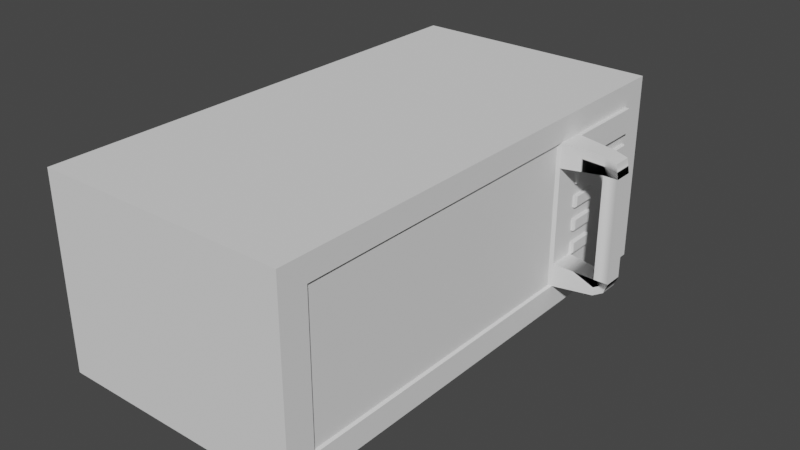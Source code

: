 # Source: BLM.blend  (saved by Blender 3.4.6; exported with 4.5.12 LTS)
import bpy
from mathutils import Matrix  # noqa: F401  (used for matrix-valued properties, if any)

bpy.ops.wm.read_factory_settings(use_empty=True)
scene = bpy.context.scene
scene.name = 'Scene'

# ---- collections
col_collection = bpy.data.collections.new('Collection'); scene.collection.children.link(col_collection)

# ---- node groups
ng_auto_smooth = bpy.data.node_groups.new('Auto Smooth', 'GeometryNodeTree')
_s = ng_auto_smooth.interface.new_socket(name='Geometry', in_out='OUTPUT', socket_type='NodeSocketGeometry')
_s = ng_auto_smooth.interface.new_socket(name='Geometry', in_out='INPUT', socket_type='NodeSocketGeometry')
_s = ng_auto_smooth.interface.new_socket(name='Angle', in_out='INPUT', socket_type='NodeSocketFloat')
_s.subtype = 'ANGLE'
_s.min_value = 0.0
_s.max_value = 3.142
ng_auto_smooth.is_modifier = True
_N = ng_auto_smooth.nodes; _L = ng_auto_smooth.links
n0 = _N.new('NodeGroupOutput'); n0.name = 'Group Output'; n0.location = (480, -100)
n1 = _N.new('NodeGroupInput'); n1.name = 'Group Input'; n1.location = (-420, -300)
n2 = _N.new('NodeGroupInput'); n2.name = 'Group Input.001'; n2.location = (-60, -100)
n3 = _N.new('GeometryNodeSetShadeSmooth'); n3.name = 'Set Shade Smooth'; n3.location = (120, -100)
n3.domain = 'EDGE'
n4 = _N.new('GeometryNodeSetShadeSmooth'); n4.name = 'Set Shade Smooth.001'; n4.location = (300, -100)
n5 = _N.new('GeometryNodeInputMeshEdgeAngle'); n5.name = 'Edge Angle'; n5.location = (-420, -220)
n6 = _N.new('GeometryNodeInputEdgeSmooth'); n6.name = 'Is Edge Smooth'; n6.location = (-60, -160)
n7 = _N.new('GeometryNodeInputShadeSmooth'); n7.name = 'Is Face Smooth'; n7.location = (-240, -340)
n8 = _N.new('FunctionNodeBooleanMath'); n8.name = 'Boolean Math'; n8.location = (-60, -220)
n9 = _N.new('FunctionNodeCompare'); n9.name = 'Compare'; n9.location = (-240, -180)
n9.operation = 'LESS_EQUAL'
_L.new(n5.outputs[0], n9.inputs[0])
_L.new(n4.outputs[0], n0.inputs[0])
_L.new(n1.outputs[1], n9.inputs[1])
_L.new(n9.outputs[0], n8.inputs[0])
_L.new(n7.outputs[0], n8.inputs[1])
_L.new(n2.outputs[0], n3.inputs[0])
_L.new(n6.outputs[0], n3.inputs[1])
_L.new(n3.outputs[0], n4.inputs[0])
_L.new(n8.outputs[0], n3.inputs[2])
n0.is_active_output = True

# ---- world
world_world = bpy.data.worlds.new('World'); scene.world = world_world
world_world.use_nodes = True; world_world.node_tree.nodes.clear()
_N = world_world.node_tree.nodes; _L = world_world.node_tree.links
n0 = _N.new('ShaderNodeOutputWorld'); n0.name = 'World Output'; n0.location = (300, 300)
n1 = _N.new('ShaderNodeBackground'); n1.name = 'Background'; n1.location = (10, 300)
n1.inputs[0].default_value = (0.05088, 0.05088, 0.05088, 1.0)
_L.new(n1.outputs[0], n0.inputs[0])
n0.is_active_output = True
world_world.color = (0.05088, 0.05088, 0.05088)
world_world.use_sun_shadow = False
world_world.sun_shadow_jitter_overblur = 0.0

# ---- meshes
me_plane = bpy.data.meshes.new('Plane')
me_plane.from_pydata([(-3.068, -5.894, 0.0), (3.068, -5.894, 0.0), (-3.068, 5.894, 0.0), (3.068, 5.894, 0.0), (-3.068, -5.894, 4.678), (3.068, -5.894, 4.678), (-3.068, 5.894, 4.678), (3.068, 5.894, 4.678), (-3.068, 3.172, 0.0), (3.068, 3.172, 0.0), (-3.068, 3.172, 4.678), (3.068, 3.172, 4.678), (3.068, 4.533, 0.0), (3.068, 4.533, 4.678), (-3.068, 4.533, 0.0), (-3.068, 4.533, 4.678), (3.068, -5.894, 2.339), (-3.068, -5.894, 2.339), (3.068, 5.894, 2.339), (-3.068, 5.894, 2.339), (-3.068, 3.172, 2.339), (3.068, 3.172, 2.339), (-3.068, 4.533, 2.339), (3.068, 4.533, 2.339), (-3.068, -5.894, 1.17), (-3.068, 5.894, 1.17), (3.068, -5.894, 1.17), (3.068, 5.894, 1.17), (-3.068, 3.172, 1.17), (3.068, 3.172, 1.17), (-3.068, 4.533, 1.17), (3.068, 4.533, 1.17), (3.068, -5.894, 3.509), (3.068, 5.894, 3.509), (-3.068, 3.172, 3.509), (3.068, 3.172, 3.509), (-3.068, 4.533, 3.509), (3.068, 4.533, 3.509), (-3.068, -5.894, 3.509), (-3.068, 5.894, 3.509), (3.068, -5.894, 4.106), (3.068, 5.894, 4.106), (-3.068, 3.172, 4.106), (3.068, 3.172, 4.106), (-3.068, 4.533, 4.106), (3.068, 4.533, 4.106), (-3.068, -5.894, 4.106), (-3.068, 5.894, 4.106), (-3.068, -5.894, 0.5987), (-3.068, 5.894, 0.5987), (3.068, -5.894, 0.5987), (3.068, 5.894, 0.5987), (-3.068, 3.172, 0.5987), (3.068, 3.172, 0.5987), (-3.068, 4.533, 0.5987), (3.068, 4.533, 0.5987), (-3.068, -5.216, 0.0), (-3.068, -5.216, 4.678), (3.068, -5.216, 0.0), (3.068, -5.216, 4.678), (3.068, -5.216, 2.339), (-3.068, -5.216, 2.339), (-3.068, -5.216, 1.17), (3.068, -5.216, 1.17), (3.068, -5.216, 3.509), (-3.068, -5.216, 3.509), (3.068, -5.216, 4.106), (-3.068, -5.216, 4.106), (3.068, -5.216, 0.5987), (-3.068, -5.216, 0.5987), (3.068, 2.525, 0.0), (3.068, 2.525, 4.678), (-3.068, 2.525, 2.339), (-3.068, 2.525, 1.17), (-3.068, 2.525, 3.509), (-3.068, 2.525, 4.106), (-3.068, 2.525, 0.5987), (-3.068, 2.525, 0.0), (-3.068, 2.525, 4.678), (3.068, 2.525, 2.339), (3.068, 2.525, 1.17), (3.068, 2.525, 3.509), (3.068, 2.525, 4.106), (3.068, 2.525, 0.5987), (3.005, 2.445, 2.339), (3.005, -5.136, 2.339), (3.005, 2.445, 1.194), (3.005, -5.136, 1.194), (3.005, 2.445, 3.485), (3.005, -5.136, 3.485), (3.005, 2.445, 4.07), (3.005, -5.136, 4.07), (3.005, 2.445, 0.6347), (3.005, -5.136, 0.6347), (0.0, -5.894, 0.0), (0.0, 5.894, 0.0), (0.0, -5.894, 4.678), (0.0, 5.894, 4.678), (0.0, 3.172, 4.678), (0.0, 3.172, 0.0), (0.0, 4.533, 4.678), (0.0, 4.533, 0.0), (0.0, 5.894, 2.339), (0.0, -5.894, 2.339), (0.0, -5.894, 1.17), (0.0, 5.894, 1.17), (0.0, 5.894, 3.509), (0.0, -5.894, 3.509), (0.0, 5.894, 4.106), (0.0, -5.894, 4.106), (0.0, 5.894, 0.5987), (0.0, -5.894, 0.5987), (0.0, -5.216, 0.0), (0.0, -5.216, 4.678), (0.0, 2.525, 0.0), (0.0, 2.525, 4.678), (1.534, -5.894, 0.0), (1.534, -5.894, 4.678), (1.534, 3.172, 0.0), (1.534, 4.533, 0.0), (1.534, 5.894, 2.339), (1.534, 5.894, 1.17), (1.534, 5.894, 3.509), (1.534, 5.894, 4.106), (1.534, 5.894, 0.5987), (1.534, -5.216, 0.0), (1.534, 2.525, 0.0), (1.534, 5.894, 0.0), (1.534, 5.894, 4.678), (1.534, 3.172, 4.678), (1.534, 4.533, 4.678), (1.534, -5.894, 2.339), (1.534, -5.894, 1.17), (1.534, -5.894, 3.509), (1.534, -5.894, 4.106), (1.534, -5.894, 0.5987), (1.534, -5.216, 4.678), (1.534, 2.525, 4.678), (-1.534, 5.894, 0.0), (-1.534, 5.894, 4.678), (-1.534, 3.172, 4.678), (-1.534, 4.533, 4.678), (-1.534, -5.894, 2.339), (-1.534, -5.894, 1.17), (-1.534, -5.894, 3.509), (-1.534, -5.894, 4.106), (-1.534, -5.894, 0.5987), (-1.534, -5.216, 4.678), (-1.534, 2.525, 4.678), (-1.534, -5.894, 0.0), (-1.534, -5.894, 4.678), (-1.534, 3.172, 0.0), (-1.534, 4.533, 0.0), (-1.534, 5.894, 2.339), (-1.534, 5.894, 1.17), (-1.534, 5.894, 3.509), (-1.534, 5.894, 4.106), (-1.534, 5.894, 0.5987), (-1.534, -5.216, 0.0), (-1.534, 2.525, 0.0), (-3.068, -5.894, 2.924), (-3.068, 5.894, 2.924), (3.068, -5.894, 2.924), (3.068, 5.894, 2.924), (-3.068, 3.172, 2.924), (3.068, 3.172, 2.924), (-3.068, 4.533, 2.924), (3.068, 4.533, 2.924), (-3.068, -5.216, 2.924), (3.068, -5.216, 2.924), (-3.068, 2.525, 2.924), (3.068, 2.525, 2.924), (3.005, -5.136, 2.912), (3.005, 2.445, 2.912), (0.0, -5.894, 2.924), (0.0, 5.894, 2.924), (1.534, 5.894, 2.924), (1.534, -5.894, 2.924), (-1.534, -5.894, 2.924), (-1.534, 5.894, 2.924), (3.068, -5.894, 1.754), (3.068, 5.894, 1.754), (-3.068, 3.172, 1.754), (3.068, 3.172, 1.754), (-3.068, 4.533, 1.754), (3.068, 4.533, 1.754), (-3.068, -5.894, 1.754), (-3.068, 5.894, 1.754), (-3.068, -5.216, 1.754), (3.068, -5.216, 1.754), (-3.068, 2.525, 1.754), (3.068, 2.525, 1.754), (3.005, -5.136, 1.767), (3.005, 2.445, 1.767), (0.0, -5.894, 1.754), (0.0, 5.894, 1.754), (1.534, 5.894, 1.754), (1.534, -5.894, 1.754), (-1.534, -5.894, 1.754), (-1.534, 5.894, 1.754), (3.068, -5.894, 3.216), (3.068, 5.894, 3.216), (-3.068, 3.172, 3.216), (3.068, 3.172, 3.216), (-3.068, 4.533, 3.216), (3.068, 4.533, 3.216), (-3.068, -5.216, 3.216), (3.068, -5.216, 3.216), (-3.068, 2.525, 3.216), (3.068, 2.525, 3.216), (3.005, -5.136, 3.198), (3.005, 2.445, 3.198), (0.0, -5.894, 3.216), (0.0, 5.894, 3.216), (1.534, 5.894, 3.216), (1.534, -5.894, 3.216), (-1.534, -5.894, 3.216), (-1.534, 5.894, 3.216), (-3.068, -5.894, 3.216), (-3.068, 5.894, 3.216), (-3.068, -5.894, 2.632), (-3.068, 5.894, 2.632), (3.068, -5.894, 2.632), (3.068, 5.894, 2.632), (-3.068, 3.172, 2.632), (3.068, 3.172, 2.632), (-3.068, 4.533, 2.632), (3.068, 4.533, 2.632), (-3.068, -5.216, 2.632), (3.068, -5.216, 2.632), (-3.068, 2.525, 2.632), (3.068, 2.525, 2.632), (3.005, -5.136, 2.626), (3.005, 2.445, 2.626), (0.0, -5.894, 2.632), (0.0, 5.894, 2.632), (1.534, 5.894, 2.632), (1.534, -5.894, 2.632), (-1.534, -5.894, 2.632), (-1.534, 5.894, 2.632), (3.068, -5.894, 2.047), (3.068, 5.894, 2.047), (-3.068, 3.172, 2.047), (3.068, 3.172, 2.047), (-3.068, 4.533, 2.047), (3.068, 4.533, 2.047), (-3.068, -5.216, 2.047), (3.068, -5.216, 2.047), (-3.068, 2.525, 2.047), (3.068, 2.525, 2.047), (3.005, -5.136, 2.053), (3.005, 2.445, 2.053), (0.0, -5.894, 2.047), (0.0, 5.894, 2.047), (1.534, 5.894, 2.047), (1.534, -5.894, 2.047), (-1.534, -5.894, 2.047), (-1.534, 5.894, 2.047), (-3.068, -5.894, 2.047), (-3.068, 5.894, 2.047), (-3.068, -5.894, 1.462), (-3.068, 5.894, 1.462), (3.068, -5.894, 1.462), (3.068, 5.894, 1.462), (-3.068, 3.172, 1.462), (3.068, 3.172, 1.462), (-3.068, 4.533, 1.462), (3.068, 4.533, 1.462), (-3.068, -5.216, 1.462), (3.068, -5.216, 1.462), (-3.068, 2.525, 1.462), (3.068, 2.525, 1.462), (3.005, -5.136, 1.48), (3.005, 2.445, 1.48), (0.0, -5.894, 1.462), (0.0, 5.894, 1.462), (1.534, 5.894, 1.462), (1.534, -5.894, 1.462), (-1.534, -5.894, 1.462), (-1.534, 5.894, 1.462), (-1.534, 5.973, 2.25), (0.0, 5.973, 2.25), (-1.534, 5.973, 3.42), (0.0, 5.973, 3.42), (0.0, 5.973, 3.127), (0.0, 5.973, 1.958), (1.534, 5.973, 2.25), (1.534, 5.973, 3.42), (1.534, 5.973, 1.958), (1.534, 5.973, 3.127), (-1.534, 5.973, 3.127), (-1.534, 5.973, 1.958), (0.0, 5.973, 2.543), (0.0, 5.973, 2.835), (1.534, 5.973, 2.543), (1.534, 5.973, 2.835), (-1.534, 5.973, 2.543), (-1.534, 5.973, 2.835), (0.0, 5.973, 1.373), (0.0, 5.973, 1.665), (1.534, 5.973, 1.373), (1.534, 5.973, 1.665), (-1.534, 5.973, 1.373), (-1.534, 5.973, 1.665), (3.068, 5.213, 0.0), (3.068, 5.213, 4.678), (-3.068, 5.213, 0.0), (-3.068, 5.213, 4.678), (-3.068, 5.213, 2.339), (3.068, 5.213, 2.339), (3.068, 5.213, 1.17), (-3.068, 5.213, 1.17), (-3.068, 5.213, 3.509), (3.068, 5.213, 3.509), (-3.068, 5.213, 4.106), (3.068, 5.213, 4.106), (-3.068, 5.213, 0.5987), (3.068, 5.213, 0.5987), (0.0, 5.213, 4.678), (0.0, 5.213, 0.0), (1.534, 5.213, 4.678), (1.534, 5.213, 0.0), (-1.534, 5.213, 0.0), (-1.534, 5.213, 4.678), (3.068, 5.213, 2.924), (-3.068, 5.213, 2.924), (3.068, 5.213, 1.754), (-3.068, 5.213, 1.754), (3.068, 5.213, 3.216), (-3.068, 5.213, 3.216), (-3.068, 5.213, 2.632), (3.068, 5.213, 2.632), (3.068, 5.213, 2.047), (-3.068, 5.213, 2.047), (-3.068, 5.213, 1.462), (3.068, 5.213, 1.462), (-3.068, 3.852, 0.0), (-3.068, 3.852, 4.678), (3.068, 3.852, 0.0), (3.068, 3.852, 4.678), (3.068, 3.852, 2.339), (-3.068, 3.852, 2.339), (-3.068, 3.852, 1.17), (3.068, 3.852, 1.17), (3.068, 3.852, 3.509), (-3.068, 3.852, 3.509), (3.068, 3.852, 4.106), (-3.068, 3.852, 4.106), (3.068, 3.852, 0.5987), (-3.068, 3.852, 0.5987), (0.0, 3.852, 0.0), (0.0, 3.852, 4.678), (1.534, 3.852, 0.0), (1.534, 3.852, 4.678), (-1.534, 3.852, 4.678), (-1.534, 3.852, 0.0), (-3.068, 3.852, 2.924), (3.068, 3.852, 2.924), (-3.068, 3.852, 1.754), (3.068, 3.852, 1.754), (-3.068, 3.852, 3.216), (3.068, 3.852, 3.216), (3.068, 3.852, 2.632), (-3.068, 3.852, 2.632), (-3.068, 3.852, 2.047), (3.068, 3.852, 2.047), (3.068, 3.852, 1.462), (-3.068, 3.852, 1.462), (3.169, 3.852, 3.509), (3.169, 3.172, 3.509), (3.169, 5.213, 3.509), (3.169, 4.533, 3.509), (3.169, 3.172, 4.106), (3.169, 4.533, 4.106), (3.169, 3.852, 4.106), (3.169, 5.213, 4.106), (3.122, 3.852, 2.339), (3.122, 3.172, 2.339), (3.122, 5.213, 2.339), (3.122, 4.533, 2.339), (3.122, 4.533, 0.5987), (3.122, 4.533, 1.17), (3.122, 5.213, 1.17), (3.122, 3.852, 1.17), (3.122, 3.172, 1.17), (3.122, 5.213, 0.5987), (3.122, 5.213, 2.924), (3.122, 4.533, 2.924), (3.122, 3.852, 2.924), (3.122, 3.172, 2.924), (3.122, 5.213, 1.754), (3.122, 4.533, 1.754), (3.122, 3.852, 1.754), (3.122, 3.172, 1.754), (3.122, 3.172, 3.216), (3.122, 4.533, 3.216), (3.122, 5.213, 3.216), (3.122, 3.852, 3.216), (3.122, 3.172, 2.632), (3.122, 4.533, 2.632), (3.122, 3.852, 2.632), (3.122, 5.213, 2.632), (3.122, 3.172, 2.047), (3.122, 4.533, 2.047), (3.122, 5.213, 2.047), (3.122, 3.852, 2.047), (3.122, 3.172, 1.462), (3.122, 4.533, 1.462), (3.122, 3.852, 1.462), (3.122, 5.213, 1.462), (3.152, 3.807, 2.359), (3.152, 3.217, 2.359), (3.152, 5.168, 2.359), (3.152, 4.578, 2.359), (3.152, 4.578, 0.6655), (3.152, 4.578, 1.16), (3.152, 5.168, 1.16), (3.152, 3.807, 1.189), (3.152, 3.217, 1.189), (3.152, 5.168, 0.6655), (3.152, 5.168, 2.943), (3.152, 4.578, 2.943), (3.152, 3.807, 2.943), (3.152, 3.217, 2.943), (3.152, 5.168, 1.774), (3.152, 4.578, 1.774), (3.152, 3.807, 1.774), (3.152, 3.217, 1.774), (3.152, 3.217, 3.197), (3.152, 4.578, 3.197), (3.152, 5.168, 3.197), (3.152, 3.807, 3.197), (3.152, 3.217, 2.612), (3.152, 4.578, 2.612), (3.152, 3.807, 2.612), (3.152, 5.168, 2.612), (3.152, 3.217, 2.027), (3.152, 4.578, 2.027), (3.152, 5.168, 2.027), (3.152, 3.807, 2.027), (3.152, 3.217, 1.442), (3.152, 4.578, 1.414), (3.152, 3.807, 1.442), (3.152, 5.168, 1.414), (4.057, 3.076, 0.6832), (4.057, 3.076, 1.085), (4.057, 3.076, 3.597), (4.057, 3.076, 4.018), (4.057, 2.621, 1.085), (4.057, 2.621, 3.597), (4.057, 2.621, 4.018), (4.057, 2.621, 0.6832), (4.315, 3.076, 0.838), (4.412, 3.076, 1.085), (4.412, 3.076, 3.597), (4.351, 3.076, 3.933), (4.412, 2.621, 1.085), (4.412, 2.621, 3.597), (4.351, 2.621, 3.933), (4.315, 2.621, 0.838)], [], [(321, 127, 3, 304), (320, 305, 7, 128), (134, 40, 5, 117), (315, 41, 7, 305), (67, 46, 4, 57), (156, 47, 6, 139), (347, 42, 10, 337), (82, 43, 11, 71), (137, 71, 11, 129), (126, 118, 9, 70), (314, 44, 15, 307), (346, 45, 13, 339), (353, 339, 13, 130), (352, 119, 12, 338), (365, 245, 23, 340), (333, 244, 22, 308), (249, 243, 21, 79), (364, 242, 20, 341), (257, 259, 19, 153), (246, 258, 17, 61), (332, 241, 18, 309), (255, 240, 16, 131), (135, 50, 26, 132), (317, 51, 27, 310), (69, 48, 24, 62), (157, 49, 25, 154), (349, 52, 28, 342), (81, 35, 446, 449), (316, 54, 30, 311), (348, 55, 31, 343), (361, 205, 37, 344), (329, 204, 36, 312), (209, 203, 35, 81), (360, 202, 34, 345), (217, 219, 39, 155), (206, 218, 38, 65), (328, 201, 33, 313), (215, 200, 32, 133), (35, 344, 368, 369), (312, 36, 44, 314), (83, 53, 444, 451), (345, 34, 42, 347), (155, 39, 47, 156), (65, 38, 46, 67), (313, 33, 41, 315), (133, 32, 40, 134), (338, 12, 55, 348), (306, 14, 54, 316), (70, 9, 53, 83), (336, 8, 52, 349), (138, 2, 49, 157), (56, 0, 48, 69), (304, 3, 51, 317), (116, 1, 50, 135), (77, 56, 69, 76), (1, 58, 68, 50), (74, 65, 67, 75), (32, 64, 66, 40), (208, 206, 65, 74), (200, 207, 64, 32), (50, 68, 63, 26), (76, 69, 62, 73), (248, 246, 61, 72), (240, 247, 60, 16), (116, 125, 58, 1), (117, 5, 59, 136), (40, 66, 59, 5), (75, 67, 57, 78), (42, 75, 78, 10), (242, 248, 72, 20), (52, 76, 73, 28), (202, 208, 74, 34), (34, 74, 75, 42), (8, 77, 76, 52), (58, 70, 83, 68), (81, 82, 90, 88), (249, 79, 84, 251), (66, 64, 89, 91), (83, 80, 86, 92), (125, 126, 70, 58), (136, 59, 71, 137), (66, 82, 71, 59), (89, 88, 90, 91), (210, 211, 88, 89), (93, 92, 86, 87), (250, 251, 84, 85), (68, 83, 92, 93), (229, 60, 85, 232), (209, 81, 88, 211), (269, 63, 87, 272), (63, 68, 93, 87), (82, 66, 91, 90), (147, 113, 115, 148), (158, 159, 114, 112), (150, 96, 113, 147), (149, 158, 112, 94), (149, 94, 111, 146), (127, 95, 110, 124), (144, 107, 109, 145), (122, 106, 108, 123), (216, 212, 107, 144), (213, 217, 290, 284), (124, 110, 105, 121), (146, 111, 104, 143), (256, 252, 103, 142), (276, 275, 298, 300), (355, 152, 101, 350), (354, 351, 100, 141), (159, 151, 99, 114), (148, 115, 98, 140), (123, 108, 97, 128), (145, 109, 96, 150), (323, 318, 97, 139), (322, 138, 95, 319), (41, 123, 128, 7), (241, 254, 120, 18), (51, 124, 121, 27), (201, 214, 122, 33), (33, 122, 123, 41), (3, 127, 124, 51), (113, 136, 137, 115), (112, 114, 126, 125), (96, 117, 136, 113), (94, 112, 125, 116), (94, 116, 135, 111), (107, 133, 134, 109), (212, 215, 133, 107), (111, 135, 132, 104), (252, 255, 131, 103), (350, 101, 119, 352), (351, 353, 130, 100), (114, 99, 118, 126), (115, 137, 129, 98), (109, 134, 117, 96), (318, 320, 128, 97), (319, 95, 127, 321), (306, 2, 138, 322), (307, 323, 139, 6), (46, 145, 150, 4), (78, 148, 140, 10), (77, 8, 151, 159), (337, 354, 141, 15), (336, 14, 152, 355), (258, 256, 142, 17), (48, 146, 143, 24), (218, 216, 144, 38), (38, 144, 145, 46), (0, 149, 146, 48), (0, 56, 158, 149), (4, 150, 147, 57), (56, 77, 159, 158), (57, 147, 148, 78), (95, 138, 157, 110), (106, 155, 156, 108), (196, 276, 300, 301), (110, 157, 154, 105), (239, 179, 297, 296), (108, 156, 139, 97), (122, 214, 289, 287), (220, 238, 178, 160), (234, 237, 177, 174), (223, 236, 176, 163), (217, 155, 282, 290), (238, 234, 174, 178), (231, 171, 173, 233), (207, 169, 172, 210), (232, 233, 173, 172), (224, 230, 170, 164), (222, 229, 169, 162), (230, 228, 168, 170), (237, 222, 162, 177), (331, 223, 163, 324), (228, 220, 160, 168), (239, 221, 161, 179), (363, 224, 164, 356), (231, 225, 165, 171), (330, 226, 166, 325), (362, 227, 167, 357), (253, 257, 291, 285), (260, 278, 198, 186), (274, 277, 197, 194), (263, 276, 196, 181), (235, 239, 296, 292), (278, 274, 194, 198), (247, 189, 192, 250), (272, 273, 193, 192), (271, 191, 193, 273), (264, 270, 190, 182), (262, 269, 189, 180), (270, 268, 188, 190), (277, 262, 180, 197), (335, 263, 181, 326), (268, 260, 186, 188), (279, 261, 187, 199), (367, 264, 182, 358), (271, 265, 183, 191), (334, 266, 184, 327), (366, 267, 185, 359), (64, 207, 210, 89), (175, 179, 217, 213), (160, 178, 216, 218), (174, 177, 215, 212), (163, 176, 214, 201), (176, 175, 213, 214), (178, 174, 212, 216), (171, 209, 211, 173), (172, 173, 211, 210), (164, 170, 208, 202), (162, 169, 207, 200), (170, 168, 206, 208), (177, 162, 200, 215), (324, 163, 201, 328), (168, 160, 218, 206), (179, 161, 219, 217), (356, 164, 202, 360), (171, 165, 203, 209), (325, 166, 204, 329), (357, 167, 205, 361), (340, 23, 227, 362), (308, 22, 226, 330), (79, 21, 225, 231), (341, 20, 224, 363), (153, 19, 221, 239), (61, 17, 220, 228), (309, 18, 223, 331), (131, 16, 222, 237), (72, 61, 228, 230), (16, 60, 229, 222), (20, 72, 230, 224), (85, 84, 233, 232), (79, 231, 233, 84), (142, 103, 234, 238), (120, 102, 235, 236), (18, 120, 236, 223), (103, 131, 237, 234), (17, 142, 238, 220), (102, 153, 239, 235), (169, 229, 232, 172), (60, 247, 250, 85), (195, 199, 257, 253), (186, 198, 256, 258), (194, 197, 255, 252), (181, 196, 254, 241), (196, 195, 253, 254), (198, 194, 252, 256), (192, 193, 251, 250), (191, 249, 251, 193), (182, 190, 248, 242), (180, 189, 247, 240), (190, 188, 246, 248), (197, 180, 240, 255), (326, 181, 241, 332), (188, 186, 258, 246), (199, 187, 259, 257), (358, 182, 242, 364), (191, 183, 243, 249), (327, 184, 244, 333), (359, 185, 245, 365), (343, 31, 267, 366), (311, 30, 266, 334), (80, 29, 265, 271), (342, 28, 264, 367), (154, 25, 261, 279), (62, 24, 260, 268), (310, 27, 263, 335), (132, 26, 262, 277), (73, 62, 268, 270), (26, 63, 269, 262), (28, 73, 270, 264), (80, 271, 273, 86), (87, 86, 273, 272), (143, 104, 274, 278), (121, 105, 275, 276), (27, 121, 276, 263), (104, 132, 277, 274), (24, 143, 278, 260), (105, 154, 279, 275), (189, 269, 272, 192), (289, 284, 283, 287), (288, 285, 281, 286), (284, 290, 282, 283), (285, 291, 280, 281), (292, 296, 297, 293), (294, 292, 293, 295), (298, 302, 303, 299), (300, 298, 299, 301), (195, 196, 301, 299), (102, 120, 286, 281), (179, 175, 293, 297), (257, 153, 280, 291), (155, 106, 283, 282), (236, 235, 292, 294), (106, 122, 287, 283), (279, 199, 303, 302), (254, 253, 285, 288), (199, 195, 299, 303), (275, 279, 302, 298), (176, 236, 294, 295), (214, 213, 284, 289), (120, 254, 288, 286), (153, 102, 281, 280), (175, 176, 295, 293), (165, 357, 388, 389), (25, 311, 334, 261), (187, 327, 333, 259), (183, 359, 392, 393), (331, 227, 399, 401), (19, 308, 330, 221), (161, 325, 329, 219), (361, 203, 394, 397), (261, 334, 327, 187), (267, 335, 326, 185), (221, 330, 325, 161), (227, 331, 324, 167), (15, 141, 323, 307), (14, 306, 322, 152), (101, 319, 321, 119), (100, 130, 320, 318), (152, 322, 319, 101), (141, 100, 318, 323), (12, 304, 317, 55), (2, 306, 316, 49), (315, 45, 373, 375), (39, 312, 314, 47), (205, 328, 313, 37), (219, 329, 312, 39), (49, 316, 311, 25), (310, 335, 409, 382), (245, 332, 309, 23), (259, 333, 308, 19), (47, 314, 307, 6), (45, 315, 305, 13), (130, 13, 305, 320), (119, 321, 304, 12), (30, 342, 367, 266), (335, 267, 407, 409), (365, 243, 402, 405), (184, 358, 364, 244), (22, 341, 363, 226), (29, 343, 383, 384), (359, 365, 405, 392), (166, 356, 360, 204), (265, 366, 359, 183), (266, 367, 358, 184), (225, 362, 357, 165), (226, 363, 356, 166), (8, 336, 355, 151), (10, 140, 354, 337), (98, 129, 353, 351), (99, 350, 352, 118), (140, 98, 351, 354), (151, 355, 350, 99), (14, 336, 349, 54), (9, 338, 348, 53), (36, 345, 347, 44), (37, 313, 370, 371), (204, 360, 345, 36), (203, 361, 344, 35), (53, 348, 343, 29), (54, 349, 342, 30), (244, 364, 341, 22), (243, 365, 340, 21), (118, 352, 338, 9), (129, 11, 339, 353), (43, 346, 339, 11), (44, 347, 337, 15), (368, 371, 373, 374), (371, 370, 375, 373), (369, 368, 374, 372), (43, 35, 369, 372), (45, 346, 374, 373), (313, 315, 375, 370), (346, 43, 372, 374), (344, 37, 371, 368), (395, 387, 421, 429), (408, 406, 440, 442), (394, 389, 423, 428), (407, 381, 415, 441), (393, 392, 426, 427), (406, 384, 418, 440), (391, 390, 424, 425), (405, 402, 436, 439), (388, 397, 431, 422), (340, 362, 400, 376), (357, 361, 397, 388), (21, 340, 376, 377), (326, 332, 404, 390), (243, 183, 393, 402), (309, 331, 401, 378), (203, 165, 389, 394), (31, 55, 380, 381), (265, 29, 384, 406), (245, 185, 391, 403), (225, 21, 377, 398), (55, 317, 385, 380), (205, 167, 387, 395), (324, 328, 396, 386), (332, 245, 403, 404), (366, 265, 406, 408), (328, 205, 395, 396), (267, 31, 381, 407), (362, 225, 398, 400), (185, 326, 390, 391), (167, 324, 386, 387), (227, 23, 379, 399), (23, 309, 378, 379), (343, 366, 408, 383), (317, 310, 382, 385), (415, 416, 443, 441), (425, 424, 438, 437), (413, 412, 435, 433), (421, 420, 430, 429), (414, 419, 416, 415), (418, 417, 442, 440), (427, 426, 439, 436), (411, 410, 434, 432), (423, 422, 431, 428), (409, 407, 441, 443), (396, 395, 429, 430), (382, 409, 443, 416), (397, 394, 428, 431), (377, 376, 410, 411), (390, 404, 438, 424), (398, 377, 411, 432), (379, 378, 412, 413), (378, 401, 435, 412), (399, 379, 413, 433), (381, 380, 414, 415), (386, 396, 430, 420), (400, 398, 432, 434), (385, 382, 416, 419), (401, 399, 433, 435), (384, 383, 417, 418), (383, 408, 442, 417), (402, 393, 427, 436), (380, 385, 419, 414), (392, 405, 439, 426), (403, 391, 425, 437), (387, 386, 420, 421), (376, 400, 434, 410), (404, 403, 437, 438), (389, 388, 422, 423), (451, 444, 452, 459), (448, 451, 459, 456), (35, 43, 447, 446), (80, 83, 451, 448), (43, 82, 450, 447), (53, 29, 445, 444), (82, 81, 449, 450), (29, 80, 448, 445), (459, 452, 453, 456), (457, 454, 455, 458), (449, 446, 454, 457), (446, 447, 455, 454), (450, 449, 457, 458), (447, 450, 458, 455), (445, 448, 456, 453), (444, 445, 453, 452), (445, 446, 449, 448), (457, 456, 448, 449), (445, 446, 454, 453), (454, 453, 456, 457)])
me_plane.polygons.foreach_set('use_smooth', [True] * 462)
_uv = me_plane.uv_layers.new(name='UVMap')
_uv.uv.foreach_set('vector', [0.75, 0.9423, 0.75, 1.0, 1.0, 1.0, 1.0, 0.9423, 0.75, 0.9423, 1.0, 0.9423, 1.0, 1.0, 0.75, 1.0, 0.75, 0.0, 1.0, 0.0, 1.0, 0.0, 0.75, 0.0, 1.0, 0.9423, 1.0, 1.0, 1.0, 1.0, 1.0, 0.9423, 0.0, 0.05748, 0.0, 0.0, 0.0, 0.0, 0.0, 0.05748, 0.25, 1.0, 0.0, 1.0, 0.0, 1.0, 0.25, 1.0, 0.0, 0.8268, 0.0, 0.7691, 0.0, 0.7691, 0.0, 0.8268, 1.0, 0.7142, 1.0, 0.7691, 1.0, 0.7691, 1.0, 0.7142, 0.75, 0.7142, 1.0, 0.7142, 1.0, 0.7691, 0.75, 0.7691, 0.75, 0.7142, 0.75, 0.7691, 1.0, 0.7691, 1.0, 0.7142, 0.0, 0.9423, 0.0, 0.8845, 0.0, 0.8845, 0.0, 0.9423, 1.0, 0.8268, 1.0, 0.8845, 1.0, 0.8845, 1.0, 0.8268, 0.75, 0.8268, 1.0, 0.8268, 1.0, 0.8845, 0.75, 0.8845, 0.75, 0.8268, 0.75, 0.8845, 1.0, 0.8845, 1.0, 0.8268, 1.0, 0.8268, 1.0, 0.8845, 1.0, 0.8845, 1.0, 0.8268, 0.0, 0.9423, 0.0, 0.8845, 0.0, 0.8845, 0.0, 0.9423, 1.0, 0.7142, 1.0, 0.7691, 1.0, 0.7691, 1.0, 0.7142, 0.0, 0.8268, 0.0, 0.7691, 0.0, 0.7691, 0.0, 0.8268, 0.25, 1.0, 0.0, 1.0, 0.0, 1.0, 0.25, 1.0, 0.0, 0.05748, 0.0, 0.0, 0.0, 0.0, 0.0, 0.05748, 1.0, 0.9423, 1.0, 1.0, 1.0, 1.0, 1.0, 0.9423, 0.75, 0.0, 1.0, 0.0, 1.0, 0.0, 0.75, 0.0, 0.75, 0.0, 1.0, 0.0, 1.0, 0.0, 0.75, 0.0, 1.0, 0.9423, 1.0, 1.0, 1.0, 1.0, 1.0, 0.9423, 0.0, 0.05748, 0.0, 0.0, 0.0, 0.0, 0.0, 0.05748, 0.25, 1.0, 0.0, 1.0, 0.0, 1.0, 0.25, 1.0, 0.0, 0.8268, 0.0, 0.7691, 0.0, 0.7691, 0.0, 0.8268, 1.0, 0.7142, 1.0, 0.7691, 1.0, 0.7691, 1.0, 0.7142, 0.0, 0.9423, 0.0, 0.8845, 0.0, 0.8845, 0.0, 0.9423, 1.0, 0.8268, 1.0, 0.8845, 1.0, 0.8845, 1.0, 0.8268, 1.0, 0.8268, 1.0, 0.8845, 1.0, 0.8845, 1.0, 0.8268, 0.0, 0.9423, 0.0, 0.8845, 0.0, 0.8845, 0.0, 0.9423, 1.0, 0.7142, 1.0, 0.7691, 1.0, 0.7691, 1.0, 0.7142, 0.0, 0.8268, 0.0, 0.7691, 0.0, 0.7691, 0.0, 0.8268, 0.25, 1.0, 0.0, 1.0, 0.0, 1.0, 0.25, 1.0, 0.0, 0.05748, 0.0, 0.0, 0.0, 0.0, 0.0, 0.05748, 1.0, 0.9423, 1.0, 1.0, 1.0, 1.0, 1.0, 0.9423, 0.75, 0.0, 1.0, 0.0, 1.0, 0.0, 0.75, 0.0, 1.0, 0.7691, 1.0, 0.8268, 1.0, 0.8268, 1.0, 0.7691, 0.0, 0.9423, 0.0, 0.8845, 0.0, 0.8845, 0.0, 0.9423, 1.0, 0.7142, 1.0, 0.7691, 1.0, 0.7691, 1.0, 0.7142, 0.0, 0.8268, 0.0, 0.7691, 0.0, 0.7691, 0.0, 0.8268, 0.25, 1.0, 0.0, 1.0, 0.0, 1.0, 0.25, 1.0, 0.0, 0.05748, 0.0, 0.0, 0.0, 0.0, 0.0, 0.05748, 1.0, 0.9423, 1.0, 1.0, 1.0, 1.0, 1.0, 0.9423, 0.75, 0.0, 1.0, 0.0, 1.0, 0.0, 0.75, 0.0, 1.0, 0.8268, 1.0, 0.8845, 1.0, 0.8845, 1.0, 0.8268, 0.0, 0.9423, 0.0, 0.8845, 0.0, 0.8845, 0.0, 0.9423, 1.0, 0.7142, 1.0, 0.7691, 1.0, 0.7691, 1.0, 0.7142, 0.0, 0.8268, 0.0, 0.7691, 0.0, 0.7691, 0.0, 0.8268, 0.25, 1.0, 0.0, 1.0, 0.0, 1.0, 0.25, 1.0, 0.0, 0.05748, 0.0, 0.0, 0.0, 0.0, 0.0, 0.05748, 1.0, 0.9423, 1.0, 1.0, 1.0, 1.0, 1.0, 0.9423, 0.75, 0.0, 1.0, 0.0, 1.0, 0.0, 0.75, 0.0, 0.0, 0.7142, 0.0, 0.05748, 0.0, 0.05748, 0.0, 0.7142, 1.0, 0.0, 1.0, 0.05748, 1.0, 0.05748, 1.0, 0.0, 0.0, 0.7142, 0.0, 0.05748, 0.0, 0.05748, 0.0, 0.7142, 1.0, 0.0, 1.0, 0.05748, 1.0, 0.05748, 1.0, 0.0, 0.0, 0.7142, 0.0, 0.05748, 0.0, 0.05748, 0.0, 0.7142, 1.0, 0.0, 1.0, 0.05748, 1.0, 0.05748, 1.0, 0.0, 1.0, 0.0, 1.0, 0.05748, 1.0, 0.05748, 1.0, 0.0, 0.0, 0.7142, 0.0, 0.05748, 0.0, 0.05748, 0.0, 0.7142, 0.0, 0.7142, 0.0, 0.05748, 0.0, 0.05748, 0.0, 0.7142, 1.0, 0.0, 1.0, 0.05748, 1.0, 0.05748, 1.0, 0.0, 0.75, 0.0, 0.75, 0.05748, 1.0, 0.05748, 1.0, 0.0, 0.75, 0.0, 1.0, 0.0, 1.0, 0.05748, 0.75, 0.05748, 1.0, 0.0, 1.0, 0.05748, 1.0, 0.05748, 1.0, 0.0, 0.0, 0.7142, 0.0, 0.05748, 0.0, 0.05748, 0.0, 0.7142, 0.0, 0.7691, 0.0, 0.7142, 0.0, 0.7142, 0.0, 0.7691, 0.0, 0.7691, 0.0, 0.7142, 0.0, 0.7142, 0.0, 0.7691, 0.0, 0.7691, 0.0, 0.7142, 0.0, 0.7142, 0.0, 0.7691, 0.0, 0.7691, 0.0, 0.7142, 0.0, 0.7142, 0.0, 0.7691, 0.0, 0.7691, 0.0, 0.7142, 0.0, 0.7142, 0.0, 0.7691, 0.0, 0.7691, 0.0, 0.7142, 0.0, 0.7142, 0.0, 0.7691, 1.0, 0.05748, 1.0, 0.7142, 1.0, 0.7142, 1.0, 0.05748, 1.0, 0.7142, 1.0, 0.7142, 1.0, 0.7142, 1.0, 0.7142, 1.0, 0.7142, 1.0, 0.7142, 1.0, 0.7142, 1.0, 0.7142, 1.0, 0.05748, 1.0, 0.05748, 1.0, 0.05748, 1.0, 0.05748, 1.0, 0.7142, 1.0, 0.7142, 1.0, 0.7142, 1.0, 0.7142, 0.75, 0.05748, 0.75, 0.7142, 1.0, 0.7142, 1.0, 0.05748, 0.75, 0.05748, 1.0, 0.05748, 1.0, 0.7142, 0.75, 0.7142, 1.0, 0.05748, 1.0, 0.7142, 1.0, 0.7142, 1.0, 0.05748, 1.0, 0.05748, 1.0, 0.7142, 1.0, 0.7142, 1.0, 0.05748, 1.0, 0.05748, 1.0, 0.7142, 1.0, 0.7142, 1.0, 0.05748, 1.0, 0.05748, 1.0, 0.7142, 1.0, 0.7142, 1.0, 0.05748, 1.0, 0.05748, 1.0, 0.7142, 1.0, 0.7142, 1.0, 0.05748, 1.0, 0.05748, 1.0, 0.7142, 1.0, 0.7142, 1.0, 0.05748, 1.0, 0.05748, 1.0, 0.05748, 1.0, 0.05748, 1.0, 0.05748, 1.0, 0.7142, 1.0, 0.7142, 1.0, 0.7142, 1.0, 0.7142, 1.0, 0.05748, 1.0, 0.05748, 1.0, 0.05748, 1.0, 0.05748, 1.0, 0.05748, 1.0, 0.05748, 1.0, 0.05748, 1.0, 0.05748, 1.0, 0.7142, 1.0, 0.05748, 1.0, 0.05748, 1.0, 0.7142, 0.25, 0.05748, 0.5, 0.05748, 0.5, 0.7142, 0.25, 0.7142, 0.25, 0.05748, 0.25, 0.7142, 0.5, 0.7142, 0.5, 0.05748, 0.25, 0.0, 0.5, 0.0, 0.5, 0.05748, 0.25, 0.05748, 0.25, 0.0, 0.25, 0.05748, 0.5, 0.05748, 0.5, 0.0, 0.25, 0.0, 0.5, 0.0, 0.5, 0.0, 0.25, 0.0, 0.75, 1.0, 0.5, 1.0, 0.5, 1.0, 0.75, 1.0, 0.25, 0.0, 0.5, 0.0, 0.5, 0.0, 0.25, 0.0, 0.75, 1.0, 0.5, 1.0, 0.5, 1.0, 0.75, 1.0, 0.25, 0.0, 0.5, 0.0, 0.5, 0.0, 0.25, 0.0, 0.5, 1.0, 0.25, 1.0, 0.25, 1.0, 0.5, 1.0, 0.75, 1.0, 0.5, 1.0, 0.5, 1.0, 0.75, 1.0, 0.25, 0.0, 0.5, 0.0, 0.5, 0.0, 0.25, 0.0, 0.25, 0.0, 0.5, 0.0, 0.5, 0.0, 0.25, 0.0, 0.75, 1.0, 0.5, 1.0, 0.5, 1.0, 0.75, 1.0, 0.25, 0.8268, 0.25, 0.8845, 0.5, 0.8845, 0.5, 0.8268, 0.25, 0.8268, 0.5, 0.8268, 0.5, 0.8845, 0.25, 0.8845, 0.25, 0.7142, 0.25, 0.7691, 0.5, 0.7691, 0.5, 0.7142, 0.25, 0.7142, 0.5, 0.7142, 0.5, 0.7691, 0.25, 0.7691, 0.75, 1.0, 0.5, 1.0, 0.5, 1.0, 0.75, 1.0, 0.25, 0.0, 0.5, 0.0, 0.5, 0.0, 0.25, 0.0, 0.25, 0.9423, 0.5, 0.9423, 0.5, 1.0, 0.25, 1.0, 0.25, 0.9423, 0.25, 1.0, 0.5, 1.0, 0.5, 0.9423, 1.0, 1.0, 0.75, 1.0, 0.75, 1.0, 1.0, 1.0, 1.0, 1.0, 0.75, 1.0, 0.75, 1.0, 1.0, 1.0, 1.0, 1.0, 0.75, 1.0, 0.75, 1.0, 1.0, 1.0, 1.0, 1.0, 0.75, 1.0, 0.75, 1.0, 1.0, 1.0, 1.0, 1.0, 0.75, 1.0, 0.75, 1.0, 1.0, 1.0, 1.0, 1.0, 0.75, 1.0, 0.75, 1.0, 1.0, 1.0, 0.5, 0.05748, 0.75, 0.05748, 0.75, 0.7142, 0.5, 0.7142, 0.5, 0.05748, 0.5, 0.7142, 0.75, 0.7142, 0.75, 0.05748, 0.5, 0.0, 0.75, 0.0, 0.75, 0.05748, 0.5, 0.05748, 0.5, 0.0, 0.5, 0.05748, 0.75, 0.05748, 0.75, 0.0, 0.5, 0.0, 0.75, 0.0, 0.75, 0.0, 0.5, 0.0, 0.5, 0.0, 0.75, 0.0, 0.75, 0.0, 0.5, 0.0, 0.5, 0.0, 0.75, 0.0, 0.75, 0.0, 0.5, 0.0, 0.5, 0.0, 0.75, 0.0, 0.75, 0.0, 0.5, 0.0, 0.5, 0.0, 0.75, 0.0, 0.75, 0.0, 0.5, 0.0, 0.5, 0.8268, 0.5, 0.8845, 0.75, 0.8845, 0.75, 0.8268, 0.5, 0.8268, 0.75, 0.8268, 0.75, 0.8845, 0.5, 0.8845, 0.5, 0.7142, 0.5, 0.7691, 0.75, 0.7691, 0.75, 0.7142, 0.5, 0.7142, 0.75, 0.7142, 0.75, 0.7691, 0.5, 0.7691, 0.5, 0.0, 0.75, 0.0, 0.75, 0.0, 0.5, 0.0, 0.5, 0.9423, 0.75, 0.9423, 0.75, 1.0, 0.5, 1.0, 0.5, 0.9423, 0.5, 1.0, 0.75, 1.0, 0.75, 0.9423, 0.0, 0.9423, 0.0, 1.0, 0.25, 1.0, 0.25, 0.9423, 0.0, 0.9423, 0.25, 0.9423, 0.25, 1.0, 0.0, 1.0, 0.0, 0.0, 0.25, 0.0, 0.25, 0.0, 0.0, 0.0, 0.0, 0.7142, 0.25, 0.7142, 0.25, 0.7691, 0.0, 0.7691, 0.0, 0.7142, 0.0, 0.7691, 0.25, 0.7691, 0.25, 0.7142, 0.0, 0.8268, 0.25, 0.8268, 0.25, 0.8845, 0.0, 0.8845, 0.0, 0.8268, 0.0, 0.8845, 0.25, 0.8845, 0.25, 0.8268, 0.0, 0.0, 0.25, 0.0, 0.25, 0.0, 0.0, 0.0, 0.0, 0.0, 0.25, 0.0, 0.25, 0.0, 0.0, 0.0, 0.0, 0.0, 0.25, 0.0, 0.25, 0.0, 0.0, 0.0, 0.0, 0.0, 0.25, 0.0, 0.25, 0.0, 0.0, 0.0, 0.0, 0.0, 0.25, 0.0, 0.25, 0.0, 0.0, 0.0, 0.0, 0.0, 0.0, 0.05748, 0.25, 0.05748, 0.25, 0.0, 0.0, 0.0, 0.25, 0.0, 0.25, 0.05748, 0.0, 0.05748, 0.0, 0.05748, 0.0, 0.7142, 0.25, 0.7142, 0.25, 0.05748, 0.0, 0.05748, 0.25, 0.05748, 0.25, 0.7142, 0.0, 0.7142, 0.5, 1.0, 0.25, 1.0, 0.25, 1.0, 0.5, 1.0, 0.5, 1.0, 0.25, 1.0, 0.25, 1.0, 0.5, 1.0, 0.75, 1.0, 0.75, 1.0, 0.75, 1.0, 0.75, 1.0, 0.5, 1.0, 0.25, 1.0, 0.25, 1.0, 0.5, 1.0, 0.25, 1.0, 0.25, 1.0, 0.25, 1.0, 0.25, 1.0, 0.5, 1.0, 0.25, 1.0, 0.25, 1.0, 0.5, 1.0, 0.75, 1.0, 0.75, 1.0, 0.75, 1.0, 0.75, 1.0, 0.0, 0.0, 0.25, 0.0, 0.25, 0.0, 0.0, 0.0, 0.5, 0.0, 0.75, 0.0, 0.75, 0.0, 0.5, 0.0, 1.0, 1.0, 0.75, 1.0, 0.75, 1.0, 1.0, 1.0, 0.25, 1.0, 0.25, 1.0, 0.25, 1.0, 0.25, 1.0, 0.25, 0.0, 0.5, 0.0, 0.5, 0.0, 0.25, 0.0, 1.0, 0.7142, 1.0, 0.7142, 1.0, 0.7142, 1.0, 0.7142, 1.0, 0.05748, 1.0, 0.05748, 1.0, 0.05748, 1.0, 0.05748, 1.0, 0.05748, 1.0, 0.7142, 1.0, 0.7142, 1.0, 0.05748, 0.0, 0.7691, 0.0, 0.7142, 0.0, 0.7142, 0.0, 0.7691, 1.0, 0.0, 1.0, 0.05748, 1.0, 0.05748, 1.0, 0.0, 0.0, 0.7142, 0.0, 0.05748, 0.0, 0.05748, 0.0, 0.7142, 0.75, 0.0, 1.0, 0.0, 1.0, 0.0, 0.75, 0.0, 1.0, 0.9423, 1.0, 1.0, 1.0, 1.0, 1.0, 0.9423, 0.0, 0.05748, 0.0, 0.0, 0.0, 0.0, 0.0, 0.05748, 0.25, 1.0, 0.0, 1.0, 0.0, 1.0, 0.25, 1.0, 0.0, 0.8268, 0.0, 0.7691, 0.0, 0.7691, 0.0, 0.8268, 1.0, 0.7142, 1.0, 0.7691, 1.0, 0.7691, 1.0, 0.7142, 0.0, 0.9423, 0.0, 0.8845, 0.0, 0.8845, 0.0, 0.9423, 1.0, 0.8268, 1.0, 0.8845, 1.0, 0.8845, 1.0, 0.8268, 0.5, 1.0, 0.25, 1.0, 0.25, 1.0, 0.5, 1.0, 0.0, 0.0, 0.25, 0.0, 0.25, 0.0, 0.0, 0.0, 0.5, 0.0, 0.75, 0.0, 0.75, 0.0, 0.5, 0.0, 1.0, 1.0, 0.75, 1.0, 0.75, 1.0, 1.0, 1.0, 0.5, 1.0, 0.25, 1.0, 0.25, 1.0, 0.5, 1.0, 0.25, 0.0, 0.5, 0.0, 0.5, 0.0, 0.25, 0.0, 1.0, 0.05748, 1.0, 0.05748, 1.0, 0.05748, 1.0, 0.05748, 1.0, 0.05748, 1.0, 0.7142, 1.0, 0.7142, 1.0, 0.05748, 1.0, 0.7142, 1.0, 0.7142, 1.0, 0.7142, 1.0, 0.7142, 0.0, 0.7691, 0.0, 0.7142, 0.0, 0.7142, 0.0, 0.7691, 1.0, 0.0, 1.0, 0.05748, 1.0, 0.05748, 1.0, 0.0, 0.0, 0.7142, 0.0, 0.05748, 0.0, 0.05748, 0.0, 0.7142, 0.75, 0.0, 1.0, 0.0, 1.0, 0.0, 0.75, 0.0, 1.0, 0.9423, 1.0, 1.0, 1.0, 1.0, 1.0, 0.9423, 0.0, 0.05748, 0.0, 0.0, 0.0, 0.0, 0.0, 0.05748, 0.25, 1.0, 0.0, 1.0, 0.0, 1.0, 0.25, 1.0, 0.0, 0.8268, 0.0, 0.7691, 0.0, 0.7691, 0.0, 0.8268, 1.0, 0.7142, 1.0, 0.7691, 1.0, 0.7691, 1.0, 0.7142, 0.0, 0.9423, 0.0, 0.8845, 0.0, 0.8845, 0.0, 0.9423, 1.0, 0.8268, 1.0, 0.8845, 1.0, 0.8845, 1.0, 0.8268, 1.0, 0.05748, 1.0, 0.05748, 1.0, 0.05748, 1.0, 0.05748, 0.5, 1.0, 0.25, 1.0, 0.25, 1.0, 0.5, 1.0, 0.0, 0.0, 0.25, 0.0, 0.25, 0.0, 0.0, 0.0, 0.5, 0.0, 0.75, 0.0, 0.75, 0.0, 0.5, 0.0, 1.0, 1.0, 0.75, 1.0, 0.75, 1.0, 1.0, 1.0, 0.75, 1.0, 0.5, 1.0, 0.5, 1.0, 0.75, 1.0, 0.25, 0.0, 0.5, 0.0, 0.5, 0.0, 0.25, 0.0, 1.0, 0.7142, 1.0, 0.7142, 1.0, 0.7142, 1.0, 0.7142, 1.0, 0.05748, 1.0, 0.7142, 1.0, 0.7142, 1.0, 0.05748, 0.0, 0.7691, 0.0, 0.7142, 0.0, 0.7142, 0.0, 0.7691, 1.0, 0.0, 1.0, 0.05748, 1.0, 0.05748, 1.0, 0.0, 0.0, 0.7142, 0.0, 0.05748, 0.0, 0.05748, 0.0, 0.7142, 0.75, 0.0, 1.0, 0.0, 1.0, 0.0, 0.75, 0.0, 1.0, 0.9423, 1.0, 1.0, 1.0, 1.0, 1.0, 0.9423, 0.0, 0.05748, 0.0, 0.0, 0.0, 0.0, 0.0, 0.05748, 0.25, 1.0, 0.0, 1.0, 0.0, 1.0, 0.25, 1.0, 0.0, 0.8268, 0.0, 0.7691, 0.0, 0.7691, 0.0, 0.8268, 1.0, 0.7142, 1.0, 0.7691, 1.0, 0.7691, 1.0, 0.7142, 0.0, 0.9423, 0.0, 0.8845, 0.0, 0.8845, 0.0, 0.9423, 1.0, 0.8268, 1.0, 0.8845, 1.0, 0.8845, 1.0, 0.8268, 1.0, 0.8268, 1.0, 0.8845, 1.0, 0.8845, 1.0, 0.8268, 0.0, 0.9423, 0.0, 0.8845, 0.0, 0.8845, 0.0, 0.9423, 1.0, 0.7142, 1.0, 0.7691, 1.0, 0.7691, 1.0, 0.7142, 0.0, 0.8268, 0.0, 0.7691, 0.0, 0.7691, 0.0, 0.8268, 0.25, 1.0, 0.0, 1.0, 0.0, 1.0, 0.25, 1.0, 0.0, 0.05748, 0.0, 0.0, 0.0, 0.0, 0.0, 0.05748, 1.0, 0.9423, 1.0, 1.0, 1.0, 1.0, 1.0, 0.9423, 0.75, 0.0, 1.0, 0.0, 1.0, 0.0, 0.75, 0.0, 0.0, 0.7142, 0.0, 0.05748, 0.0, 0.05748, 0.0, 0.7142, 1.0, 0.0, 1.0, 0.05748, 1.0, 0.05748, 1.0, 0.0, 0.0, 0.7691, 0.0, 0.7142, 0.0, 0.7142, 0.0, 0.7691, 1.0, 0.05748, 1.0, 0.7142, 1.0, 0.7142, 1.0, 0.05748, 1.0, 0.7142, 1.0, 0.7142, 1.0, 0.7142, 1.0, 0.7142, 0.25, 0.0, 0.5, 0.0, 0.5, 0.0, 0.25, 0.0, 0.75, 1.0, 0.5, 1.0, 0.5, 1.0, 0.75, 1.0, 1.0, 1.0, 0.75, 1.0, 0.75, 1.0, 1.0, 1.0, 0.5, 0.0, 0.75, 0.0, 0.75, 0.0, 0.5, 0.0, 0.0, 0.0, 0.25, 0.0, 0.25, 0.0, 0.0, 0.0, 0.5, 1.0, 0.25, 1.0, 0.25, 1.0, 0.5, 1.0, 1.0, 0.05748, 1.0, 0.05748, 1.0, 0.05748, 1.0, 0.05748, 1.0, 0.05748, 1.0, 0.05748, 1.0, 0.05748, 1.0, 0.05748, 0.5, 1.0, 0.25, 1.0, 0.25, 1.0, 0.5, 1.0, 0.0, 0.0, 0.25, 0.0, 0.25, 0.0, 0.0, 0.0, 0.5, 0.0, 0.75, 0.0, 0.75, 0.0, 0.5, 0.0, 1.0, 1.0, 0.75, 1.0, 0.75, 1.0, 1.0, 1.0, 0.75, 1.0, 0.5, 1.0, 0.5, 1.0, 0.75, 1.0, 0.25, 0.0, 0.5, 0.0, 0.5, 0.0, 0.25, 0.0, 1.0, 0.05748, 1.0, 0.7142, 1.0, 0.7142, 1.0, 0.05748, 1.0, 0.7142, 1.0, 0.7142, 1.0, 0.7142, 1.0, 0.7142, 0.0, 0.7691, 0.0, 0.7142, 0.0, 0.7142, 0.0, 0.7691, 1.0, 0.0, 1.0, 0.05748, 1.0, 0.05748, 1.0, 0.0, 0.0, 0.7142, 0.0, 0.05748, 0.0, 0.05748, 0.0, 0.7142, 0.75, 0.0, 1.0, 0.0, 1.0, 0.0, 0.75, 0.0, 1.0, 0.9423, 1.0, 1.0, 1.0, 1.0, 1.0, 0.9423, 0.0, 0.05748, 0.0, 0.0, 0.0, 0.0, 0.0, 0.05748, 0.25, 1.0, 0.0, 1.0, 0.0, 1.0, 0.25, 1.0, 0.0, 0.8268, 0.0, 0.7691, 0.0, 0.7691, 0.0, 0.8268, 1.0, 0.7142, 1.0, 0.7691, 1.0, 0.7691, 1.0, 0.7142, 0.0, 0.9423, 0.0, 0.8845, 0.0, 0.8845, 0.0, 0.9423, 1.0, 0.8268, 1.0, 0.8845, 1.0, 0.8845, 1.0, 0.8268, 1.0, 0.8268, 1.0, 0.8845, 1.0, 0.8845, 1.0, 0.8268, 0.0, 0.9423, 0.0, 0.8845, 0.0, 0.8845, 0.0, 0.9423, 1.0, 0.7142, 1.0, 0.7691, 1.0, 0.7691, 1.0, 0.7142, 0.0, 0.8268, 0.0, 0.7691, 0.0, 0.7691, 0.0, 0.8268, 0.25, 1.0, 0.0, 1.0, 0.0, 1.0, 0.25, 1.0, 0.0, 0.05748, 0.0, 0.0, 0.0, 0.0, 0.0, 0.05748, 1.0, 0.9423, 1.0, 1.0, 1.0, 1.0, 1.0, 0.9423, 0.75, 0.0, 1.0, 0.0, 1.0, 0.0, 0.75, 0.0, 0.0, 0.7142, 0.0, 0.05748, 0.0, 0.05748, 0.0, 0.7142, 1.0, 0.0, 1.0, 0.05748, 1.0, 0.05748, 1.0, 0.0, 0.0, 0.7691, 0.0, 0.7142, 0.0, 0.7142, 0.0, 0.7691, 1.0, 0.7142, 1.0, 0.7142, 1.0, 0.7142, 1.0, 0.7142, 1.0, 0.05748, 1.0, 0.7142, 1.0, 0.7142, 1.0, 0.05748, 0.25, 0.0, 0.5, 0.0, 0.5, 0.0, 0.25, 0.0, 0.75, 1.0, 0.5, 1.0, 0.5, 1.0, 0.75, 1.0, 1.0, 1.0, 0.75, 1.0, 0.75, 1.0, 1.0, 1.0, 0.5, 0.0, 0.75, 0.0, 0.75, 0.0, 0.5, 0.0, 0.0, 0.0, 0.25, 0.0, 0.25, 0.0, 0.0, 0.0, 0.5, 1.0, 0.25, 1.0, 0.25, 1.0, 0.5, 1.0, 1.0, 0.05748, 1.0, 0.05748, 1.0, 0.05748, 1.0, 0.05748, 0.75, 1.0, 0.5, 1.0, 0.5, 1.0, 0.75, 1.0, 0.75, 1.0, 0.5, 1.0, 0.5, 1.0, 0.75, 1.0, 0.5, 1.0, 0.25, 1.0, 0.25, 1.0, 0.5, 1.0, 0.5, 1.0, 0.25, 1.0, 0.25, 1.0, 0.5, 1.0, 0.5, 1.0, 0.25, 1.0, 0.25, 1.0, 0.5, 1.0, 0.75, 1.0, 0.5, 1.0, 0.5, 1.0, 0.75, 1.0, 0.5, 1.0, 0.25, 1.0, 0.25, 1.0, 0.5, 1.0, 0.75, 1.0, 0.5, 1.0, 0.5, 1.0, 0.75, 1.0, 0.5, 1.0, 0.75, 1.0, 0.75, 1.0, 0.5, 1.0, 0.5, 1.0, 0.75, 1.0, 0.75, 1.0, 0.5, 1.0, 0.25, 1.0, 0.5, 1.0, 0.5, 1.0, 0.25, 1.0, 0.25, 1.0, 0.25, 1.0, 0.25, 1.0, 0.25, 1.0, 0.25, 1.0, 0.5, 1.0, 0.5, 1.0, 0.25, 1.0, 0.75, 1.0, 0.5, 1.0, 0.5, 1.0, 0.75, 1.0, 0.5, 1.0, 0.75, 1.0, 0.75, 1.0, 0.5, 1.0, 0.25, 1.0, 0.25, 1.0, 0.25, 1.0, 0.25, 1.0, 0.75, 1.0, 0.5, 1.0, 0.5, 1.0, 0.75, 1.0, 0.25, 1.0, 0.5, 1.0, 0.5, 1.0, 0.25, 1.0, 0.5, 1.0, 0.25, 1.0, 0.25, 1.0, 0.5, 1.0, 0.75, 1.0, 0.75, 1.0, 0.75, 1.0, 0.75, 1.0, 0.75, 1.0, 0.5, 1.0, 0.5, 1.0, 0.75, 1.0, 0.75, 1.0, 0.75, 1.0, 0.75, 1.0, 0.75, 1.0, 0.25, 1.0, 0.5, 1.0, 0.5, 1.0, 0.25, 1.0, 0.5, 1.0, 0.75, 1.0, 0.75, 1.0, 0.5, 1.0, 1.0, 0.7691, 1.0, 0.8268, 1.0, 0.8268, 1.0, 0.7691, 0.0, 1.0, 0.0, 0.9423, 0.0, 0.9423, 0.0, 1.0, 0.0, 1.0, 0.0, 0.9423, 0.0, 0.9423, 0.0, 1.0, 1.0, 0.7691, 1.0, 0.8268, 1.0, 0.8268, 1.0, 0.7691, 1.0, 0.9423, 1.0, 0.8845, 1.0, 0.8845, 1.0, 0.9423, 0.0, 1.0, 0.0, 0.9423, 0.0, 0.9423, 0.0, 1.0, 0.0, 1.0, 0.0, 0.9423, 0.0, 0.9423, 0.0, 1.0, 1.0, 0.8268, 1.0, 0.7691, 1.0, 0.7691, 1.0, 0.8268, 0.0, 1.0, 0.0, 0.9423, 0.0, 0.9423, 0.0, 1.0, 1.0, 0.8845, 1.0, 0.9423, 1.0, 0.9423, 1.0, 0.8845, 0.0, 1.0, 0.0, 0.9423, 0.0, 0.9423, 0.0, 1.0, 1.0, 0.8845, 1.0, 0.9423, 1.0, 0.9423, 1.0, 0.8845, 0.0, 0.8845, 0.25, 0.8845, 0.25, 0.9423, 0.0, 0.9423, 0.0, 0.8845, 0.0, 0.9423, 0.25, 0.9423, 0.25, 0.8845, 0.5, 0.8845, 0.5, 0.9423, 0.75, 0.9423, 0.75, 0.8845, 0.5, 0.8845, 0.75, 0.8845, 0.75, 0.9423, 0.5, 0.9423, 0.25, 0.8845, 0.25, 0.9423, 0.5, 0.9423, 0.5, 0.8845, 0.25, 0.8845, 0.5, 0.8845, 0.5, 0.9423, 0.25, 0.9423, 1.0, 0.8845, 1.0, 0.9423, 1.0, 0.9423, 1.0, 0.8845, 0.0, 1.0, 0.0, 0.9423, 0.0, 0.9423, 0.0, 1.0, 1.0, 0.9423, 1.0, 0.8845, 1.0, 0.8845, 1.0, 0.9423, 0.0, 1.0, 0.0, 0.9423, 0.0, 0.9423, 0.0, 1.0, 1.0, 0.8845, 1.0, 0.9423, 1.0, 0.9423, 1.0, 0.8845, 0.0, 1.0, 0.0, 0.9423, 0.0, 0.9423, 0.0, 1.0, 0.0, 1.0, 0.0, 0.9423, 0.0, 0.9423, 0.0, 1.0, 1.0, 0.9423, 1.0, 0.9423, 1.0, 0.9423, 1.0, 0.9423, 1.0, 0.8845, 1.0, 0.9423, 1.0, 0.9423, 1.0, 0.8845, 0.0, 1.0, 0.0, 0.9423, 0.0, 0.9423, 0.0, 1.0, 0.0, 1.0, 0.0, 0.9423, 0.0, 0.9423, 0.0, 1.0, 1.0, 0.8845, 1.0, 0.9423, 1.0, 0.9423, 1.0, 0.8845, 0.75, 0.8845, 1.0, 0.8845, 1.0, 0.9423, 0.75, 0.9423, 0.75, 0.8845, 0.75, 0.9423, 1.0, 0.9423, 1.0, 0.8845, 0.0, 0.8845, 0.0, 0.8268, 0.0, 0.8268, 0.0, 0.8845, 1.0, 0.9423, 1.0, 0.8845, 1.0, 0.8845, 1.0, 0.9423, 1.0, 0.8268, 1.0, 0.7691, 1.0, 0.7691, 1.0, 0.8268, 0.0, 0.8845, 0.0, 0.8268, 0.0, 0.8268, 0.0, 0.8845, 0.0, 0.8845, 0.0, 0.8268, 0.0, 0.8268, 0.0, 0.8845, 1.0, 0.7691, 1.0, 0.8268, 1.0, 0.8268, 1.0, 0.7691, 1.0, 0.8268, 1.0, 0.8268, 1.0, 0.8268, 1.0, 0.8268, 0.0, 0.8845, 0.0, 0.8268, 0.0, 0.8268, 0.0, 0.8845, 1.0, 0.7691, 1.0, 0.8268, 1.0, 0.8268, 1.0, 0.7691, 0.0, 0.8845, 0.0, 0.8268, 0.0, 0.8268, 0.0, 0.8845, 1.0, 0.7691, 1.0, 0.8268, 1.0, 0.8268, 1.0, 0.7691, 0.0, 0.8845, 0.0, 0.8268, 0.0, 0.8268, 0.0, 0.8845, 0.0, 0.7691, 0.0, 0.8268, 0.25, 0.8268, 0.25, 0.7691, 0.0, 0.7691, 0.25, 0.7691, 0.25, 0.8268, 0.0, 0.8268, 0.5, 0.7691, 0.75, 0.7691, 0.75, 0.8268, 0.5, 0.8268, 0.5, 0.7691, 0.5, 0.8268, 0.75, 0.8268, 0.75, 0.7691, 0.25, 0.7691, 0.5, 0.7691, 0.5, 0.8268, 0.25, 0.8268, 0.25, 0.7691, 0.25, 0.8268, 0.5, 0.8268, 0.5, 0.7691, 0.0, 0.8845, 0.0, 0.8268, 0.0, 0.8268, 0.0, 0.8845, 1.0, 0.7691, 1.0, 0.8268, 1.0, 0.8268, 1.0, 0.7691, 0.0, 0.8845, 0.0, 0.8268, 0.0, 0.8268, 0.0, 0.8845, 1.0, 0.8845, 1.0, 0.9423, 1.0, 0.9423, 1.0, 0.8845, 0.0, 0.8845, 0.0, 0.8268, 0.0, 0.8268, 0.0, 0.8845, 1.0, 0.7691, 1.0, 0.8268, 1.0, 0.8268, 1.0, 0.7691, 1.0, 0.7691, 1.0, 0.8268, 1.0, 0.8268, 1.0, 0.7691, 0.0, 0.8845, 0.0, 0.8268, 0.0, 0.8268, 0.0, 0.8845, 0.0, 0.8845, 0.0, 0.8268, 0.0, 0.8268, 0.0, 0.8845, 1.0, 0.7691, 1.0, 0.8268, 1.0, 0.8268, 1.0, 0.7691, 0.75, 0.7691, 0.75, 0.8268, 1.0, 0.8268, 1.0, 0.7691, 0.75, 0.7691, 1.0, 0.7691, 1.0, 0.8268, 0.75, 0.8268, 1.0, 0.7691, 1.0, 0.8268, 1.0, 0.8268, 1.0, 0.7691, 0.0, 0.8845, 0.0, 0.8268, 0.0, 0.8268, 0.0, 0.8845, 1.0, 0.8268, 1.0, 0.8845, 1.0, 0.8845, 1.0, 0.8268, 1.0, 0.8845, 1.0, 0.9423, 1.0, 0.9423, 1.0, 0.8845, 1.0, 0.7691, 1.0, 0.8268, 1.0, 0.8268, 1.0, 0.7691, 1.0, 0.7691, 1.0, 0.7691, 1.0, 0.7691, 1.0, 0.7691, 1.0, 0.8845, 1.0, 0.8268, 1.0, 0.8268, 1.0, 0.8845, 1.0, 0.9423, 1.0, 0.9423, 1.0, 0.9423, 1.0, 0.9423, 1.0, 0.8268, 1.0, 0.7691, 1.0, 0.7691, 1.0, 0.8268, 1.0, 0.8268, 1.0, 0.8845, 1.0, 0.8845, 1.0, 0.8268, 1.0, 0.8845, 1.0, 0.8845, 1.0, 0.8845, 1.0, 0.8845, 1.0, 0.8268, 1.0, 0.7691, 1.0, 0.7691, 1.0, 0.8268, 1.0, 0.7691, 1.0, 0.7691, 1.0, 0.7691, 1.0, 0.7691, 1.0, 0.8845, 1.0, 0.8845, 1.0, 0.8845, 1.0, 0.8845, 1.0, 0.7691, 1.0, 0.8268, 1.0, 0.8268, 1.0, 0.7691, 1.0, 0.7691, 1.0, 0.7691, 1.0, 0.7691, 1.0, 0.7691, 1.0, 0.8845, 1.0, 0.9423, 1.0, 0.9423, 1.0, 0.8845, 1.0, 0.8268, 1.0, 0.7691, 1.0, 0.7691, 1.0, 0.8268, 1.0, 0.8268, 1.0, 0.8268, 1.0, 0.8268, 1.0, 0.8268, 1.0, 0.8268, 1.0, 0.8268, 1.0, 0.8268, 1.0, 0.8268, 1.0, 0.8268, 1.0, 0.8268, 1.0, 0.8268, 1.0, 0.8268, 1.0, 0.7691, 1.0, 0.8268, 1.0, 0.8268, 1.0, 0.7691, 1.0, 0.9423, 1.0, 0.9423, 1.0, 0.9423, 1.0, 0.9423, 1.0, 0.7691, 1.0, 0.7691, 1.0, 0.7691, 1.0, 0.7691, 1.0, 0.9423, 1.0, 0.9423, 1.0, 0.9423, 1.0, 0.9423, 1.0, 0.7691, 1.0, 0.7691, 1.0, 0.7691, 1.0, 0.7691, 1.0, 0.8845, 1.0, 0.8845, 1.0, 0.8845, 1.0, 0.8845, 1.0, 0.7691, 1.0, 0.7691, 1.0, 0.7691, 1.0, 0.7691, 1.0, 0.8845, 1.0, 0.8845, 1.0, 0.8845, 1.0, 0.8845, 1.0, 0.7691, 1.0, 0.7691, 1.0, 0.7691, 1.0, 0.7691, 1.0, 0.8845, 1.0, 0.9423, 1.0, 0.9423, 1.0, 0.8845, 1.0, 0.8845, 1.0, 0.8845, 1.0, 0.8845, 1.0, 0.8845, 1.0, 0.9423, 1.0, 0.9423, 1.0, 0.9423, 1.0, 0.9423, 1.0, 0.9423, 1.0, 0.8845, 1.0, 0.8845, 1.0, 0.9423, 1.0, 0.8268, 1.0, 0.7691, 1.0, 0.7691, 1.0, 0.8268, 1.0, 0.9423, 1.0, 0.8845, 1.0, 0.8845, 1.0, 0.9423, 1.0, 0.8845, 1.0, 0.8845, 1.0, 0.8845, 1.0, 0.8845, 1.0, 0.8268, 1.0, 0.7691, 1.0, 0.7691, 1.0, 0.8268, 1.0, 0.8845, 1.0, 0.9423, 1.0, 0.9423, 1.0, 0.8845, 1.0, 0.8845, 1.0, 0.9423, 1.0, 0.9423, 1.0, 0.8845, 1.0, 0.8845, 1.0, 0.8845, 1.0, 0.8845, 1.0, 0.8845, 1.0, 0.8845, 1.0, 0.9423, 1.0, 0.9423, 1.0, 0.8845, 1.0, 0.8268, 1.0, 0.8268, 1.0, 0.8268, 1.0, 0.8268, 1.0, 0.9423, 1.0, 0.9423, 1.0, 0.9423, 1.0, 0.9423, 1.0, 0.8845, 1.0, 0.9423, 1.0, 0.9423, 1.0, 0.8845, 1.0, 0.8845, 1.0, 0.9423, 1.0, 0.9423, 1.0, 0.8845, 1.0, 0.8845, 1.0, 0.9423, 1.0, 0.9423, 1.0, 0.8845, 1.0, 0.8845, 1.0, 0.9423, 1.0, 0.9423, 1.0, 0.8845, 1.0, 0.8845, 1.0, 0.9423, 1.0, 0.9423, 1.0, 0.8845, 1.0, 0.7691, 1.0, 0.8268, 1.0, 0.8268, 1.0, 0.7691, 1.0, 0.7691, 1.0, 0.8268, 1.0, 0.8268, 1.0, 0.7691, 1.0, 0.7691, 1.0, 0.8268, 1.0, 0.8268, 1.0, 0.7691, 1.0, 0.7691, 1.0, 0.8268, 1.0, 0.8268, 1.0, 0.7691, 1.0, 0.9423, 1.0, 0.8845, 1.0, 0.8845, 1.0, 0.9423, 1.0, 0.9423, 1.0, 0.8845, 1.0, 0.8845, 1.0, 0.9423, 1.0, 0.9423, 1.0, 0.9423, 1.0, 0.9423, 1.0, 0.9423, 1.0, 0.8268, 1.0, 0.7691, 1.0, 0.7691, 1.0, 0.8268, 1.0, 0.7691, 1.0, 0.8268, 1.0, 0.8268, 1.0, 0.7691, 1.0, 0.9423, 1.0, 0.9423, 1.0, 0.9423, 1.0, 0.9423, 1.0, 0.7691, 1.0, 0.7691, 1.0, 0.7691, 1.0, 0.7691, 1.0, 0.8845, 1.0, 0.9423, 1.0, 0.9423, 1.0, 0.8845, 1.0, 0.9423, 1.0, 0.9423, 1.0, 0.9423, 1.0, 0.9423, 1.0, 0.8845, 1.0, 0.8845, 1.0, 0.8845, 1.0, 0.8845, 1.0, 0.8845, 1.0, 0.8845, 1.0, 0.8845, 1.0, 0.8845, 1.0, 0.9423, 1.0, 0.9423, 1.0, 0.9423, 1.0, 0.9423, 1.0, 0.8268, 1.0, 0.7691, 1.0, 0.7691, 1.0, 0.8268, 1.0, 0.9423, 1.0, 0.9423, 1.0, 0.9423, 1.0, 0.9423, 1.0, 0.9423, 1.0, 0.8845, 1.0, 0.8845, 1.0, 0.9423, 1.0, 0.7691, 1.0, 0.8268, 1.0, 0.8268, 1.0, 0.7691, 1.0, 0.8268, 1.0, 0.8268, 1.0, 0.8268, 1.0, 0.8268, 1.0, 0.7691, 1.0, 0.7691, 1.0, 0.7691, 1.0, 0.7691, 1.0, 0.8845, 1.0, 0.9423, 1.0, 0.9423, 1.0, 0.8845, 1.0, 0.8268, 1.0, 0.8268, 1.0, 0.8268, 1.0, 0.8268, 1.0, 0.8845, 1.0, 0.8845, 1.0, 0.8845, 1.0, 0.8845, 1.0, 0.8845, 1.0, 0.9423, 1.0, 0.9423, 1.0, 0.8845, 1.0, 0.8268, 1.0, 0.8268, 1.0, 0.8268, 1.0, 0.8268, 1.0, 0.9423, 1.0, 0.8845, 1.0, 0.8845, 1.0, 0.9423, 1.0, 0.7691, 1.0, 0.8268, 1.0, 0.8268, 1.0, 0.7691, 1.0, 0.7142, 1.0, 0.7691, 1.0, 0.7691, 1.0, 0.7142, 1.0, 0.7142, 1.0, 0.7142, 1.0, 0.7142, 1.0, 0.7142, 1.0, 0.7691, 1.0, 0.7691, 1.0, 0.7691, 1.0, 0.7691, 1.0, 0.7142, 1.0, 0.7142, 1.0, 0.7142, 1.0, 0.7142, 1.0, 0.7691, 1.0, 0.7142, 1.0, 0.7142, 1.0, 0.7691, 1.0, 0.7691, 1.0, 0.7691, 1.0, 0.7691, 1.0, 0.7691, 1.0, 0.7142, 1.0, 0.7142, 1.0, 0.7142, 1.0, 0.7142, 1.0, 0.7691, 1.0, 0.7142, 1.0, 0.7142, 1.0, 0.7691, 1.0, 0.7142, 1.0, 0.7691, 1.0, 0.7691, 1.0, 0.7142, 1.0, 0.7142, 1.0, 0.7691, 1.0, 0.7691, 1.0, 0.7142, 1.0, 0.7142, 1.0, 0.7691, 1.0, 0.7691, 1.0, 0.7142, 1.0, 0.7691, 1.0, 0.7691, 1.0, 0.7691, 1.0, 0.7691, 1.0, 0.7142, 1.0, 0.7142, 1.0, 0.7142, 1.0, 0.7142, 1.0, 0.7691, 1.0, 0.7142, 1.0, 0.7142, 1.0, 0.7691, 1.0, 0.7691, 1.0, 0.7142, 1.0, 0.7142, 1.0, 0.7691, 1.0, 0.7691, 1.0, 0.7691, 1.0, 0.7691, 1.0, 0.7691, 1.0, 0.7691, 1.0, 0.7691, 1.0, 0.7142, 1.0, 0.7142, 0.0, 0.0, 0.0, 0.0, 0.0, 0.0, 0.0, 0.0, 0.0, 0.0, 0.0, 0.0, 0.0, 0.0, 0.0, 0.0, 0.0, 0.0, 0.0, 0.0, 0.0, 0.0, 0.0, 0.0])
me_plane.update()

# ---- objects
ob_plane = bpy.data.objects.new('Plane', me_plane)

# ---- transforms, parenting, visibility, modifiers, constraints
ob_plane.location = (0.0, 0.0, 0.0)
_m = ob_plane.modifiers.new('Auto Smooth', 'NODES')
_m.node_group = ng_auto_smooth
_gi = [s.identifier for s in ng_auto_smooth.interface.items_tree if s.item_type == 'SOCKET' and s.in_out == 'INPUT']
_m[_gi[1]] = 0.5236  # Angle

# ---- collection membership
col_collection.objects.link(ob_plane)

# ---- scene / render settings (as saved in the file)
scene.frame_start = 1; scene.frame_end = 250; scene.frame_set(1)
scene.render.engine = 'BLENDER_EEVEE_NEXT'
scene.cycles.sampling_pattern = 'TABULATED_SOBOL'
scene.cycles.use_light_tree = False
scene.view_settings.view_transform = 'Filmic'
bpy.context.view_layer.update()

# ---- added for rendering (the .blend has no active camera and no usable light): camera, sun
cam_auto = bpy.data.cameras.new('AutoCamera')
cam_auto.lens = 50.0
cam_auto.sensor_width = 36.0
cam_auto.clip_end = 1000.0
ob_auto_camera = bpy.data.objects.new('AutoCamera', cam_auto)
scene.collection.objects.link(ob_auto_camera)
ob_auto_camera.location = (14.3535, -16.3781, 13.2844)
ob_auto_camera.rotation_euler = (1.09748, -7.21219e-08, 0.694738)
scene.camera = ob_auto_camera
light_auto_sun = bpy.data.lights.new('AutoSun', 'SUN')
light_auto_sun.energy = 3.0
light_auto_sun.angle = 0.0523599
ob_auto_sun = bpy.data.objects.new('AutoSun', light_auto_sun)
scene.collection.objects.link(ob_auto_sun)
ob_auto_sun.rotation_euler = (0.872665, 0.174533, 0.523599)
bpy.context.view_layer.update()

